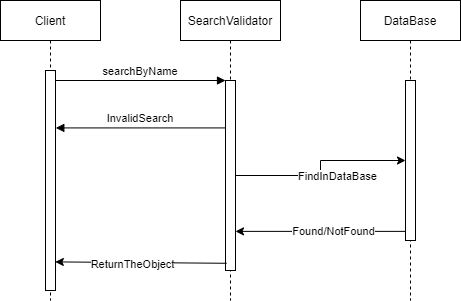

The diagram above was exported from draw.io. Its source (the exported page's mxGraphModel, read from the mxfile embedded in the PNG):
<mxGraphModel dx="688" dy="400" grid="1" gridSize="10" guides="1" tooltips="1" connect="1" arrows="1" fold="1" page="1" pageScale="1" pageWidth="850" pageHeight="1100" math="0" shadow="0">
  <root>
    <mxCell id="0" />
    <mxCell id="1" parent="0" />
    <mxCell id="3nuBFxr9cyL0pnOWT2aG-1" value="Client" style="shape=umlLifeline;perimeter=lifelinePerimeter;container=1;collapsible=0;recursiveResize=0;rounded=0;shadow=0;strokeWidth=1;" parent="1" vertex="1">
      <mxGeometry x="120" y="80" width="100" height="300" as="geometry" />
    </mxCell>
    <mxCell id="3nuBFxr9cyL0pnOWT2aG-2" value="" style="points=[];perimeter=orthogonalPerimeter;rounded=0;shadow=0;strokeWidth=1;" parent="3nuBFxr9cyL0pnOWT2aG-1" vertex="1">
      <mxGeometry x="45" y="70" width="10" height="220" as="geometry" />
    </mxCell>
    <mxCell id="3nuBFxr9cyL0pnOWT2aG-5" value="SearchValidator" style="shape=umlLifeline;perimeter=lifelinePerimeter;container=1;collapsible=0;recursiveResize=0;rounded=0;shadow=0;strokeWidth=1;" parent="1" vertex="1">
      <mxGeometry x="300" y="80" width="100" height="300" as="geometry" />
    </mxCell>
    <mxCell id="3nuBFxr9cyL0pnOWT2aG-6" value="" style="points=[];perimeter=orthogonalPerimeter;rounded=0;shadow=0;strokeWidth=1;" parent="3nuBFxr9cyL0pnOWT2aG-5" vertex="1">
      <mxGeometry x="45" y="80" width="10" height="190" as="geometry" />
    </mxCell>
    <mxCell id="3nuBFxr9cyL0pnOWT2aG-8" value="searchByName" style="verticalAlign=bottom;endArrow=block;entryX=0;entryY=0;shadow=0;strokeWidth=1;" parent="1" source="3nuBFxr9cyL0pnOWT2aG-2" target="3nuBFxr9cyL0pnOWT2aG-6" edge="1">
      <mxGeometry relative="1" as="geometry">
        <mxPoint x="275" y="160" as="sourcePoint" />
      </mxGeometry>
    </mxCell>
    <mxCell id="3nuBFxr9cyL0pnOWT2aG-9" value="InvalidSearch" style="verticalAlign=bottom;endArrow=block;entryX=1.031;entryY=0.261;shadow=0;strokeWidth=1;entryDx=0;entryDy=0;entryPerimeter=0;" parent="1" source="3nuBFxr9cyL0pnOWT2aG-6" target="3nuBFxr9cyL0pnOWT2aG-2" edge="1">
      <mxGeometry relative="1" as="geometry">
        <mxPoint x="240" y="200" as="sourcePoint" />
        <mxPoint x="260" y="200" as="targetPoint" />
      </mxGeometry>
    </mxCell>
    <mxCell id="CkucrqO3pie7Jk9NEVVf-7" value="DataBase" style="shape=umlLifeline;perimeter=lifelinePerimeter;container=1;collapsible=0;recursiveResize=0;rounded=0;shadow=0;strokeWidth=1;" vertex="1" parent="1">
      <mxGeometry x="480" y="80" width="100" height="300" as="geometry" />
    </mxCell>
    <mxCell id="CkucrqO3pie7Jk9NEVVf-8" value="" style="points=[];perimeter=orthogonalPerimeter;rounded=0;shadow=0;strokeWidth=1;" vertex="1" parent="CkucrqO3pie7Jk9NEVVf-7">
      <mxGeometry x="45" y="80" width="10" height="160" as="geometry" />
    </mxCell>
    <mxCell id="CkucrqO3pie7Jk9NEVVf-11" style="edgeStyle=orthogonalEdgeStyle;rounded=0;orthogonalLoop=1;jettySize=auto;html=1;" edge="1" parent="1" source="3nuBFxr9cyL0pnOWT2aG-6" target="CkucrqO3pie7Jk9NEVVf-8">
      <mxGeometry relative="1" as="geometry" />
    </mxCell>
    <mxCell id="CkucrqO3pie7Jk9NEVVf-13" value="FindInDataBase" style="edgeLabel;html=1;align=center;verticalAlign=middle;resizable=0;points=[];" vertex="1" connectable="0" parent="CkucrqO3pie7Jk9NEVVf-11">
      <mxGeometry x="-0.2451" y="-2" relative="1" as="geometry">
        <mxPoint x="31" y="-2" as="offset" />
      </mxGeometry>
    </mxCell>
    <mxCell id="CkucrqO3pie7Jk9NEVVf-15" value="" style="endArrow=classic;html=1;rounded=0;exitX=-0.017;exitY=0.943;exitDx=0;exitDy=0;exitPerimeter=0;" edge="1" parent="1" source="CkucrqO3pie7Jk9NEVVf-8" target="3nuBFxr9cyL0pnOWT2aG-6">
      <mxGeometry width="50" height="50" relative="1" as="geometry">
        <mxPoint x="250" y="260" as="sourcePoint" />
        <mxPoint x="360" y="311" as="targetPoint" />
      </mxGeometry>
    </mxCell>
    <mxCell id="CkucrqO3pie7Jk9NEVVf-16" value="Found/NotFound" style="edgeLabel;html=1;align=center;verticalAlign=middle;resizable=0;points=[];" vertex="1" connectable="0" parent="CkucrqO3pie7Jk9NEVVf-15">
      <mxGeometry x="-0.1486" relative="1" as="geometry">
        <mxPoint as="offset" />
      </mxGeometry>
    </mxCell>
    <mxCell id="CkucrqO3pie7Jk9NEVVf-20" value="" style="endArrow=classic;html=1;rounded=0;exitX=0.117;exitY=0.962;exitDx=0;exitDy=0;exitPerimeter=0;entryX=0.983;entryY=0.87;entryDx=0;entryDy=0;entryPerimeter=0;" edge="1" parent="1" source="3nuBFxr9cyL0pnOWT2aG-6" target="3nuBFxr9cyL0pnOWT2aG-2">
      <mxGeometry width="50" height="50" relative="1" as="geometry">
        <mxPoint x="250" y="260" as="sourcePoint" />
        <mxPoint x="180" y="343" as="targetPoint" />
      </mxGeometry>
    </mxCell>
    <mxCell id="CkucrqO3pie7Jk9NEVVf-21" value="ReturnTheObject" style="edgeLabel;html=1;align=center;verticalAlign=middle;resizable=0;points=[];" vertex="1" connectable="0" parent="CkucrqO3pie7Jk9NEVVf-20">
      <mxGeometry x="0.1127" y="1" relative="1" as="geometry">
        <mxPoint as="offset" />
      </mxGeometry>
    </mxCell>
  </root>
</mxGraphModel>